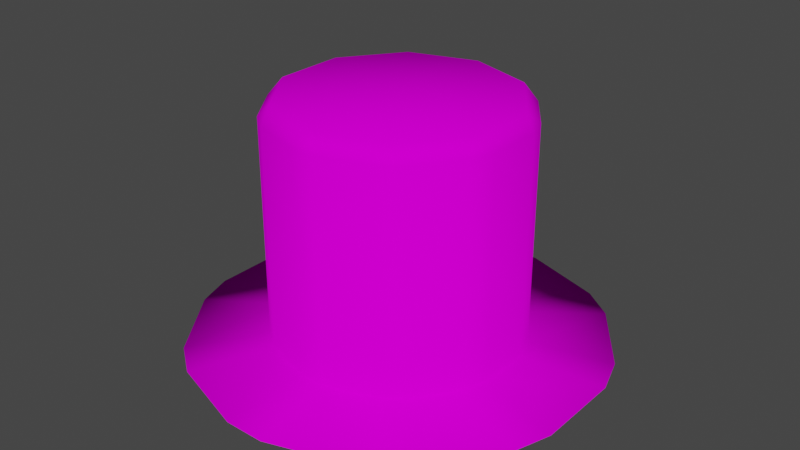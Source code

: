 # Source: TopHat.blend  (saved by Blender 3.2.14; exported with 4.5.12 LTS)
import bpy
from mathutils import Matrix  # noqa: F401  (used for matrix-valued properties, if any)

bpy.ops.wm.read_factory_settings(use_empty=True)
scene = bpy.context.scene
scene.name = 'Scene'

# ---- collections
col_collection = bpy.data.collections.new('Collection'); scene.collection.children.link(col_collection)

# ---- images (referenced by path relative to the original .blend; pixels are not part of the script)
import os
ASSET_DIR = os.environ.get("B2B_ASSET_DIR", "")  # directory of the original .blend (textures are referenced by path, not embedded)
HERE = os.path.dirname(os.path.abspath(__file__))  # packed textures are extracted next to this script under _unpacked/

def load_image(name, relpath, width, height, colorspace="sRGB"):
    """Load a texture the original file referenced (path relative to the .blend, or extracted next to this script)."""
    p = next((c for c in (os.path.join(HERE, relpath), os.path.join(ASSET_DIR, relpath)) if relpath and os.path.exists(c)), "")
    if p:
        img = bpy.data.images.load(p, check_existing=True)
        img.name = name
    else:  # same state as the original file: an image datablock whose file is absent (Cycles renders it pink)
        img = bpy.data.images.new(name, width, height)
        img.source = "FILE"
        img.filepath = "//" + (relpath or name)
    img.colorspace_settings.name = colorspace
    return img
img_colorsheet_v2_png = load_image('ColorSheet_V2.png', 'ColorSheet_V2.png', 1024, 1024, 'sRGB')

# ---- materials (node trees are filled in below, after node groups)
mat_basematerial = bpy.data.materials.new('BaseMaterial')
mat_basematerial.use_transparent_shadow = False

# ---- material node trees
mat_basematerial.use_nodes = True; mat_basematerial.node_tree.nodes.clear()
_N = mat_basematerial.node_tree.nodes; _L = mat_basematerial.node_tree.links
n0 = _N.new('ShaderNodeOutputMaterial'); n0.name = 'Material Output'; n0.location = (300, 300)
n1 = _N.new('ShaderNodeBsdfDiffuse'); n1.name = 'Diffuse BSDF'; n1.location = (10, 300)
n2 = _N.new('ShaderNodeTexImage'); n2.name = 'Image Texture'; n2.location = (-280, 260)
n2.image = img_colorsheet_v2_png
_L.new(n1.outputs[0], n0.inputs[0])
_L.new(n2.outputs[0], n1.inputs[0])
n0.is_active_output = True

# ---- world
world_world = bpy.data.worlds.new('World'); scene.world = world_world
world_world.use_nodes = True; world_world.node_tree.nodes.clear()
_N = world_world.node_tree.nodes; _L = world_world.node_tree.links
n0 = _N.new('ShaderNodeOutputWorld'); n0.name = 'World Output'; n0.location = (300, 300)
n1 = _N.new('ShaderNodeBackground'); n1.name = 'Background'; n1.location = (10, 300)
n1.inputs[0].default_value = (0.05088, 0.05088, 0.05088, 1.0)
_L.new(n1.outputs[0], n0.inputs[0])
n0.is_active_output = True
world_world.color = (0.05088, 0.05088, 0.05088)
world_world.use_sun_shadow = False
world_world.sun_shadow_jitter_overblur = 0.0

# ---- meshes
me_cylinder = bpy.data.meshes.new('Cylinder')
me_cylinder.from_pydata([(1.647e-08, -4.885e-09, -0.09936), (1.54e-09, -5.235e-09, 1.484), (0.1243, 1.267, -0.01334), (1.647e-08, 1.169, -0.09936), (-0.1243, 1.267, -0.01334), (0.07496, 0.7638, 1.398), (-0.07496, 0.7638, 1.398), (1.54e-09, 0.7053, 1.484), (0.6439, 1.098, -0.01334), (0.845, 0.9516, -0.01334), (0.6874, 0.9461, -0.09936), (0.3883, 0.662, 1.398), (0.4146, 0.5706, 1.484), (0.5096, 0.5739, 1.398), (1.166, 0.5096, -0.01334), (1.243, 0.2732, -0.01334), (1.112, 0.3614, -0.09936), (0.7033, 0.3073, 1.398), (0.6708, 0.2179, 1.484), (0.7496, 0.1647, 1.398), (1.243, -0.2732, -0.01334), (1.166, -0.5096, -0.01334), (1.112, -0.3614, -0.09936), (0.7496, -0.1647, 1.398), (0.6708, -0.2179, 1.484), (0.7033, -0.3073, 1.398), (0.845, -0.9516, -0.01334), (0.6439, -1.098, -0.01334), (0.6874, -0.9461, -0.09936), (0.5096, -0.5739, 1.398), (0.4146, -0.5706, 1.484), (0.3883, -0.662, 1.398), (0.1243, -1.267, -0.01334), (-0.1243, -1.267, -0.01334), (-8.577e-08, -1.169, -0.09936), (0.07496, -0.7638, 1.398), (-6.012e-08, -0.7053, 1.484), (-0.07496, -0.7638, 1.398), (-0.6439, -1.098, -0.01334), (-0.845, -0.9516, -0.01334), (-0.6874, -0.9461, -0.09936), (-0.3883, -0.662, 1.398), (-0.4146, -0.5706, 1.484), (-0.5096, -0.5739, 1.398), (-1.166, -0.5096, -0.01334), (-1.243, -0.2732, -0.01334), (-1.112, -0.3614, -0.09936), (-0.7033, -0.3073, 1.398), (-0.6708, -0.2179, 1.484), (-0.7496, -0.1647, 1.398), (-1.243, 0.2732, -0.01334), (-1.166, 0.5096, -0.01334), (-1.112, 0.3614, -0.09936), (-0.7496, 0.1647, 1.398), (-0.6708, 0.2179, 1.484), (-0.7033, 0.3073, 1.398), (-0.845, 0.9516, -0.01334), (-0.6439, 1.098, -0.01334), (-0.6874, 0.9461, -0.09936), (-0.5096, 0.5739, 1.398), (-0.4146, 0.5706, 1.484), (-0.3883, 0.662, 1.398), (-0.07496, 0.7638, 0.04572), (0.07496, 0.7638, 0.04572), (0.5096, 0.5739, 0.04572), (0.3883, 0.662, 0.04572), (0.7496, 0.1647, 0.04572), (0.7033, 0.3073, 0.04572), (0.7033, -0.3073, 0.04572), (0.7496, -0.1647, 0.04572), (0.3883, -0.662, 0.04572), (0.5096, -0.5739, 0.04572), (-0.07496, -0.7638, 0.04572), (0.07496, -0.7638, 0.04572), (-0.5096, -0.5739, 0.04572), (-0.3883, -0.662, 0.04572), (-0.7496, -0.1647, 0.04572), (-0.7033, -0.3073, 0.04572), (-0.7033, 0.3073, 0.04572), (-0.7496, 0.1647, 0.04572), (-0.3883, 0.662, 0.04572), (-0.5096, 0.5739, 0.04572)], [], [(63, 5, 11, 65), (0, 10, 16), (80, 61, 6, 62), (64, 13, 17, 67), (0, 16, 22), (1, 18, 12), (66, 19, 23, 69), (0, 22, 28), (1, 24, 18), (68, 25, 29, 71), (0, 28, 34), (1, 30, 24), (70, 31, 35, 73), (0, 34, 40), (1, 36, 30), (72, 37, 41, 75), (0, 40, 46), (1, 42, 36), (74, 43, 47, 77), (0, 46, 52), (1, 48, 42), (76, 49, 53, 79), (0, 52, 58), (1, 54, 48), (78, 55, 59, 81), (1, 60, 54), (0, 3, 10), (1, 12, 7), (1, 7, 60), (2, 3, 4), (5, 6, 7), (8, 9, 10), (11, 12, 13), (14, 15, 16), (17, 18, 19), (20, 21, 22), (23, 24, 25), (26, 27, 28), (29, 30, 31), (32, 33, 34), (35, 36, 37), (38, 39, 40), (41, 42, 43), (44, 45, 46), (47, 48, 49), (50, 51, 52), (53, 54, 55), (56, 57, 58), (59, 60, 61), (2, 8, 10, 3), (11, 5, 7, 12), (62, 6, 5, 63), (64, 9, 8, 65), (9, 14, 16, 10), (17, 13, 12, 18), (66, 15, 14, 67), (15, 20, 22, 16), (23, 19, 18, 24), (68, 21, 20, 69), (21, 26, 28, 22), (29, 25, 24, 30), (70, 27, 26, 71), (27, 32, 34, 28), (35, 31, 30, 36), (72, 33, 32, 73), (33, 38, 40, 34), (41, 37, 36, 42), (74, 39, 38, 75), (39, 44, 46, 40), (47, 43, 42, 48), (76, 45, 44, 77), (45, 50, 52, 46), (53, 49, 48, 54), (78, 51, 50, 79), (51, 56, 58, 52), (59, 55, 54, 60), (80, 57, 56, 81), (57, 4, 3, 58), (6, 61, 60, 7), (0, 58, 3), (61, 80, 81, 59), (55, 78, 79, 53), (49, 76, 77, 47), (43, 74, 75, 41), (37, 72, 73, 35), (31, 70, 71, 29), (25, 68, 69, 23), (19, 66, 67, 17), (13, 64, 65, 11), (4, 62, 63, 2), (51, 78, 81, 56), (45, 76, 79, 50), (39, 74, 77, 44), (33, 72, 75, 38), (27, 70, 73, 32), (21, 68, 71, 26), (15, 66, 69, 20), (9, 64, 67, 14), (57, 80, 62, 4), (2, 63, 65, 8)])
me_cylinder.polygons.foreach_set('use_smooth', [True] * 100)
_uv = me_cylinder.uv_layers.new(name='UVMap')
_uv.uv.foreach_set('vector', [0.07801, 0.9537, 0.07801, 0.9537, 0.07801, 0.9537, 0.07801, 0.9537, 0.07801, 0.9537, 0.07801, 0.9537, 0.07801, 0.9537, 0.07801, 0.9537, 0.07801, 0.9537, 0.07801, 0.9537, 0.07801, 0.9537, 0.07801, 0.9537, 0.07801, 0.9537, 0.07801, 0.9537, 0.07801, 0.9537, 0.07801, 0.9537, 0.07801, 0.9537, 0.07801, 0.9537, 0.07801, 0.9537, 0.07801, 0.9537, 0.07801, 0.9537, 0.07801, 0.9537, 0.07801, 0.9537, 0.07801, 0.9537, 0.07801, 0.9537, 0.07801, 0.9537, 0.07801, 0.9537, 0.07801, 0.9537, 0.07801, 0.9537, 0.07801, 0.9537, 0.07801, 0.9537, 0.07801, 0.9537, 0.07801, 0.9537, 0.07801, 0.9537, 0.07801, 0.9537, 0.07801, 0.9537, 0.07801, 0.9537, 0.07801, 0.9537, 0.07801, 0.9537, 0.07801, 0.9537, 0.07801, 0.9537, 0.07801, 0.9537, 0.07801, 0.9537, 0.07801, 0.9537, 0.07801, 0.9537, 0.07801, 0.9537, 0.07801, 0.9537, 0.07801, 0.9537, 0.07801, 0.9537, 0.07801, 0.9537, 0.07801, 0.9537, 0.07801, 0.9537, 0.07801, 0.9537, 0.07801, 0.9537, 0.07801, 0.9537, 0.07801, 0.9537, 0.07801, 0.9537, 0.07801, 0.9537, 0.07801, 0.9537, 0.07801, 0.9537, 0.07801, 0.9537, 0.07801, 0.9537, 0.07801, 0.9537, 0.07801, 0.9537, 0.07801, 0.9537, 0.07801, 0.9537, 0.07801, 0.9537, 0.07801, 0.9537, 0.07801, 0.9537, 0.07801, 0.9537, 0.07801, 0.9537, 0.07801, 0.9537, 0.07801, 0.9537, 0.07801, 0.9537, 0.07801, 0.9537, 0.07801, 0.9537, 0.07801, 0.9537, 0.07801, 0.9537, 0.07801, 0.9537, 0.07801, 0.9537, 0.07801, 0.9537, 0.07801, 0.9537, 0.07801, 0.9537, 0.07801, 0.9537, 0.07801, 0.9537, 0.07801, 0.9537, 0.07801, 0.9537, 0.07801, 0.9537, 0.07801, 0.9537, 0.07801, 0.9537, 0.07801, 0.9537, 0.07801, 0.9537, 0.07801, 0.9537, 0.07801, 0.9537, 0.07801, 0.9537, 0.07801, 0.9537, 0.07801, 0.9537, 0.07801, 0.9537, 0.07801, 0.9537, 0.07801, 0.9537, 0.07801, 0.9537, 0.07801, 0.9537, 0.07801, 0.9537, 0.07801, 0.9537, 0.07801, 0.9537, 0.07801, 0.9537, 0.07801, 0.9537, 0.07801, 0.9537, 0.07801, 0.9537, 0.07801, 0.9537, 0.07801, 0.9537, 0.07801, 0.9537, 0.07801, 0.9537, 0.07801, 0.9537, 0.07801, 0.9537, 0.07801, 0.9537, 0.07801, 0.9537, 0.07801, 0.9537, 0.07801, 0.9537, 0.07801, 0.9537, 0.07801, 0.9537, 0.07801, 0.9537, 0.07801, 0.9537, 0.07801, 0.9537, 0.07801, 0.9537, 0.07801, 0.9537, 0.07801, 0.9537, 0.07801, 0.9537, 0.07801, 0.9537, 0.07801, 0.9537, 0.07801, 0.9537, 0.07801, 0.9537, 0.07801, 0.9537, 0.07801, 0.9537, 0.07801, 0.9537, 0.07801, 0.9537, 0.07801, 0.9537, 0.07801, 0.9537, 0.07801, 0.9537, 0.07801, 0.9537, 0.07801, 0.9537, 0.07801, 0.9537, 0.07801, 0.9537, 0.07801, 0.9537, 0.07801, 0.9537, 0.07801, 0.9537, 0.07801, 0.9537, 0.07801, 0.9537, 0.07801, 0.9537, 0.07801, 0.9537, 0.07801, 0.9537, 0.07801, 0.9537, 0.07801, 0.9537, 0.07801, 0.9537, 0.07801, 0.9537, 0.07801, 0.9537, 0.07801, 0.9537, 0.07801, 0.9537, 0.07801, 0.9537, 0.07801, 0.9537, 0.07801, 0.9537, 0.07801, 0.9537, 0.07801, 0.9537, 0.07801, 0.9537, 0.07801, 0.9537, 0.07801, 0.9537, 0.07801, 0.9537, 0.07801, 0.9537, 0.07801, 0.9537, 0.07801, 0.9537, 0.07801, 0.9537, 0.07801, 0.9537, 0.07801, 0.9537, 0.07801, 0.9537, 0.07801, 0.9537, 0.07801, 0.9537, 0.07801, 0.9537, 0.07801, 0.9537, 0.07801, 0.9537, 0.07801, 0.9537, 0.07801, 0.9537, 0.07801, 0.9537, 0.07801, 0.9537, 0.07801, 0.9537, 0.07801, 0.9537, 0.07801, 0.9537, 0.07801, 0.9537, 0.07801, 0.9537, 0.07801, 0.9537, 0.07801, 0.9537, 0.07801, 0.9537, 0.07801, 0.9537, 0.07801, 0.9537, 0.07801, 0.9537, 0.07801, 0.9537, 0.07801, 0.9537, 0.07801, 0.9537, 0.07801, 0.9537, 0.07801, 0.9537, 0.07801, 0.9537, 0.07801, 0.9537, 0.07801, 0.9537, 0.07801, 0.9537, 0.07801, 0.9537, 0.07801, 0.9537, 0.07801, 0.9537, 0.07801, 0.9537, 0.07801, 0.9537, 0.07801, 0.9537, 0.07801, 0.9537, 0.07801, 0.9537, 0.07801, 0.9537, 0.07801, 0.9537, 0.07801, 0.9537, 0.07801, 0.9537, 0.07801, 0.9537, 0.07801, 0.9537, 0.07801, 0.9537, 0.07801, 0.9537, 0.07801, 0.9537, 0.07801, 0.9537, 0.07801, 0.9537, 0.07801, 0.9537, 0.07801, 0.9537, 0.07801, 0.9537, 0.07801, 0.9537, 0.07801, 0.9537, 0.07801, 0.9537, 0.07801, 0.9537, 0.07801, 0.9537, 0.07801, 0.9537, 0.07801, 0.9537, 0.07801, 0.9537, 0.07801, 0.9537, 0.07801, 0.9537, 0.07801, 0.9537, 0.07801, 0.9537, 0.07801, 0.9537, 0.07801, 0.9537, 0.07801, 0.9537, 0.07801, 0.9537, 0.07801, 0.9537, 0.07801, 0.9537, 0.07801, 0.9537, 0.07801, 0.9537, 0.07801, 0.9537, 0.07801, 0.9537, 0.07801, 0.9537, 0.07801, 0.9537, 0.07801, 0.9537, 0.07801, 0.9537, 0.07801, 0.9537, 0.07801, 0.9537, 0.07801, 0.9537, 0.07801, 0.9537, 0.07801, 0.9537, 0.07801, 0.9537, 0.07801, 0.9537, 0.07801, 0.9537, 0.07801, 0.9537, 0.07801, 0.9537, 0.07801, 0.9537, 0.07801, 0.9537, 0.07801, 0.9537, 0.07801, 0.9537, 0.07801, 0.9537, 0.07801, 0.9537, 0.07801, 0.9537, 0.07801, 0.9537, 0.07801, 0.9537, 0.07801, 0.9537, 0.07801, 0.9537, 0.07801, 0.9537, 0.07801, 0.9537, 0.07801, 0.9537, 0.07801, 0.9537, 0.07801, 0.9537, 0.07801, 0.9537, 0.07801, 0.9537, 0.07801, 0.9537, 0.07801, 0.9537, 0.07801, 0.9537, 0.07801, 0.9537, 0.07801, 0.9537, 0.07801, 0.9537, 0.07801, 0.9537, 0.07801, 0.9537, 0.07801, 0.9537, 0.07801, 0.9537, 0.07801, 0.9537, 0.07801, 0.9537, 0.07801, 0.9537, 0.07801, 0.9537, 0.07801, 0.9537, 0.07801, 0.9537, 0.07801, 0.9537, 0.07801, 0.9537, 0.07801, 0.9537, 0.07801, 0.9537, 0.07801, 0.9537, 0.07801, 0.9537, 0.07801, 0.9537, 0.07801, 0.9537, 0.07801, 0.9537, 0.07801, 0.9537, 0.07801, 0.9537, 0.07801, 0.9537, 0.07801, 0.9537, 0.07801, 0.9537, 0.07801, 0.9537, 0.07801, 0.9537, 0.07801, 0.9537, 0.07801, 0.9537, 0.07801, 0.9537, 0.07801, 0.9537, 0.07801, 0.9537, 0.07801, 0.9537, 0.07801, 0.9537, 0.07801, 0.9537, 0.07801, 0.9537, 0.07801, 0.9537, 0.07801, 0.9537, 0.07801, 0.9537, 0.07801, 0.9537, 0.07801, 0.9537, 0.07801, 0.9537, 0.07801, 0.9537, 0.07801, 0.9537, 0.07801, 0.9537, 0.07801, 0.9537, 0.07801, 0.9537, 0.07801, 0.9537, 0.07801, 0.9537, 0.07801, 0.9537, 0.07801, 0.9537, 0.07801, 0.9537, 0.07801, 0.9537, 0.07801, 0.9537, 0.07801, 0.9537, 0.07801, 0.9537, 0.07801, 0.9537, 0.07801, 0.9537, 0.07801, 0.9537, 0.07801, 0.9537, 0.07801, 0.9537, 0.07801, 0.9537, 0.07801, 0.9537, 0.07801, 0.9537, 0.07801, 0.9537, 0.07801, 0.9537, 0.07801, 0.9537, 0.07801, 0.9537, 0.07801, 0.9537, 0.07801, 0.9537, 0.07801, 0.9537, 0.07801, 0.9537, 0.07801, 0.9537, 0.07801, 0.9537, 0.07801, 0.9537, 0.07801, 0.9537])
me_cylinder.materials.append(mat_basematerial)
me_cylinder.update()

# ---- objects
ob_tophat = bpy.data.objects.new('TopHat', me_cylinder)

# ---- transforms, parenting, visibility, modifiers, constraints
ob_tophat.location = (0.0, 0.0, 0.0)

# ---- collection membership
col_collection.objects.link(ob_tophat)

# ---- scene / render settings (as saved in the file)
scene.frame_start = 1; scene.frame_end = 250; scene.frame_set(1)
scene.render.engine = 'BLENDER_EEVEE_NEXT'
scene.cycles.sampling_pattern = 'TABULATED_SOBOL'
scene.cycles.use_light_tree = False
scene.view_settings.view_transform = 'Filmic'
bpy.context.view_layer.update()

# ---- added for rendering (the .blend has no active camera and no usable light): camera, sun
cam_auto = bpy.data.cameras.new('AutoCamera')
cam_auto.lens = 50.0
cam_auto.sensor_width = 36.0
cam_auto.clip_end = 1000.0
ob_auto_camera = bpy.data.objects.new('AutoCamera', cam_auto)
scene.collection.objects.link(ob_auto_camera)
ob_auto_camera.location = (3.59581, -4.31497, 3.56916)
ob_auto_camera.rotation_euler = (1.09748, -7.21219e-08, 0.694738)
scene.camera = ob_auto_camera
light_auto_sun = bpy.data.lights.new('AutoSun', 'SUN')
light_auto_sun.energy = 3.0
light_auto_sun.angle = 0.0523599
ob_auto_sun = bpy.data.objects.new('AutoSun', light_auto_sun)
scene.collection.objects.link(ob_auto_sun)
ob_auto_sun.rotation_euler = (0.872665, 0.174533, 0.523599)
bpy.context.view_layer.update()
